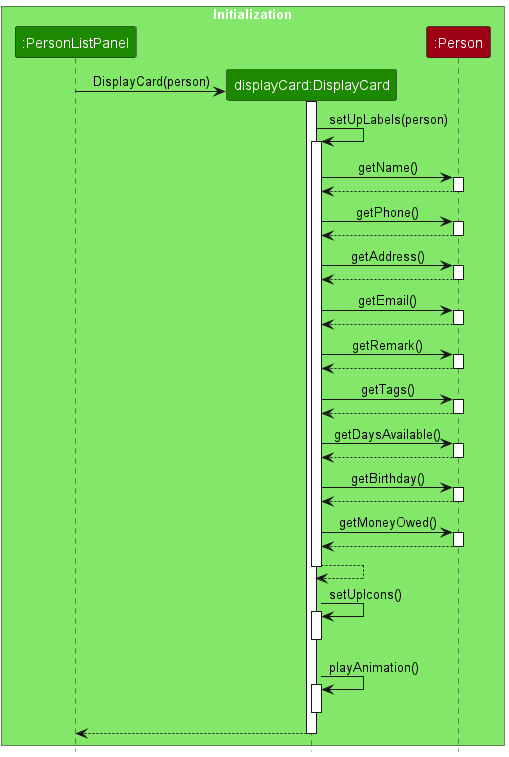

The diagram above was rendered by PlantUML. Its source (embedded in the PNG):
@startuml
!include style.puml
skinparam ArrowFontStyle plain

box "Initialization" UI_COLOR_T1
participant ":PersonListPanel" as PersonListPanel UI_COLOR
participant "displayCard:DisplayCard" as DisplayCard UI_COLOR
participant ":Person" as Person MODEL_COLOR
end box

create DisplayCard
PersonListPanel -> DisplayCard : DisplayCard(person)
activate DisplayCard

DisplayCard -> DisplayCard : setUpLabels(person)
activate DisplayCard


DisplayCard -> Person : getName()
activate Person
Person --> DisplayCard
deactivate Person
DisplayCard -> Person : getPhone()
activate Person
Person --> DisplayCard
deactivate Person
DisplayCard -> Person : getAddress()
activate Person
Person --> DisplayCard
deactivate Person
DisplayCard -> Person : getEmail()
activate Person
Person --> DisplayCard
deactivate Person
DisplayCard -> Person : getRemark()
activate Person
Person --> DisplayCard
deactivate Person
DisplayCard -> Person : getTags()
activate Person
Person --> DisplayCard
deactivate Person
DisplayCard -> Person : getDaysAvailable()
activate Person
Person -->DisplayCard
deactivate Person

DisplayCard -> Person : getBirthday()
activate Person
Person --> DisplayCard
deactivate Person
DisplayCard -> Person : getMoneyOwed()
activate Person
Person --> DisplayCard
deactivate Person

DisplayCard --> DisplayCard
deactivate DisplayCard

DisplayCard -> DisplayCard : setUpIcons()
activate DisplayCard
deactivate DisplayCard

DisplayCard -> DisplayCard : playAnimation()
activate DisplayCard
deactivate DisplayCard

DisplayCard --> PersonListPanel
deactivate DisplayCard
@enduml